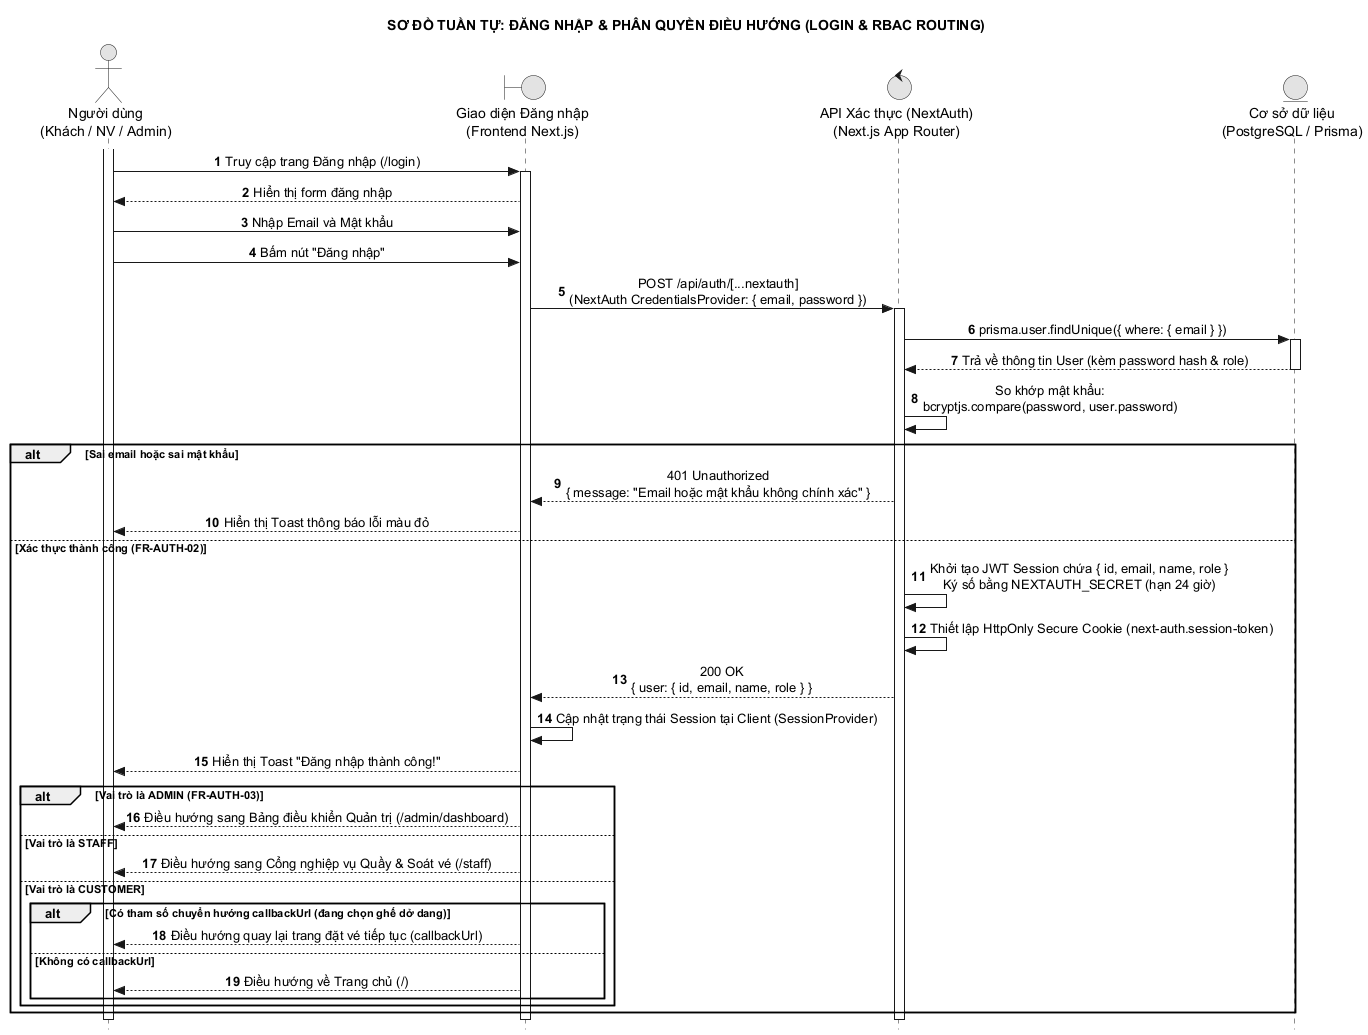

The diagram above was rendered by PlantUML. Its source (embedded in the PNG):
@startuml 02_dang_nhap_he_thong
hide footbox
title SƠ ĐỒ TUẦN TỰ: ĐĂNG NHẬP & PHÂN QUYỀN ĐIỀU HƯỚNG (LOGIN & RBAC ROUTING)
autonumber
skinparam style strictuml
skinparam monochrome true
skinparam shadowing false
skinparam defaultTextAlignment center

actor "Người dùng\n(Khách / NV / Admin)" as ND
boundary "Giao diện Đăng nhập\n(Frontend Next.js)" as UI
control "API Xác thực (NextAuth)\n(Next.js App Router)" as API
entity "Cơ sở dữ liệu\n(PostgreSQL / Prisma)" as DB

activate ND
ND -> UI : Truy cập trang Đăng nhập (/login)
activate UI
UI --> ND : Hiển thị form đăng nhập

ND -> UI : Nhập Email và Mật khẩu
ND -> UI : Bấm nút "Đăng nhập"

UI -> API : POST /api/auth/[...nextauth]\n(NextAuth CredentialsProvider: { email, password })
activate API

API -> DB : prisma.user.findUnique({ where: { email } })
activate DB
DB --> API : Trả về thông tin User (kèm password hash & role)
deactivate DB

API -> API : So khớp mật khẩu:\nbcryptjs.compare(password, user.password)

alt Sai email hoặc sai mật khẩu
    API --> UI : 401 Unauthorized\n{ message: "Email hoặc mật khẩu không chính xác" }
    UI --> ND : Hiển thị Toast thông báo lỗi màu đỏ
else Xác thực thành công (FR-AUTH-02)
    API -> API : Khởi tạo JWT Session chứa { id, email, name, role }\nKý số bằng NEXTAUTH_SECRET (hạn 24 giờ)
    API -> API : Thiết lập HttpOnly Secure Cookie (next-auth.session-token)
    API --> UI : 200 OK\n{ user: { id, email, name, role } }

    UI -> UI : Cập nhật trạng thái Session tại Client (SessionProvider)
    UI --> ND : Hiển thị Toast "Đăng nhập thành công!"

    alt Vai trò là ADMIN (FR-AUTH-03)
        UI --> ND : Điều hướng sang Bảng điều khiển Quản trị (/admin/dashboard)
    else Vai trò là STAFF
        UI --> ND : Điều hướng sang Cổng nghiệp vụ Quầy & Soát vé (/staff)
    else Vai trò là CUSTOMER
        alt Có tham số chuyển hướng callbackUrl (đang chọn ghế dở dang)
            UI --> ND : Điều hướng quay lại trang đặt vé tiếp tục (callbackUrl)
        else Không có callbackUrl
            UI --> ND : Điều hướng về Trang chủ (/)
        end
    end
end

deactivate API
deactivate UI
deactivate ND
@enduml